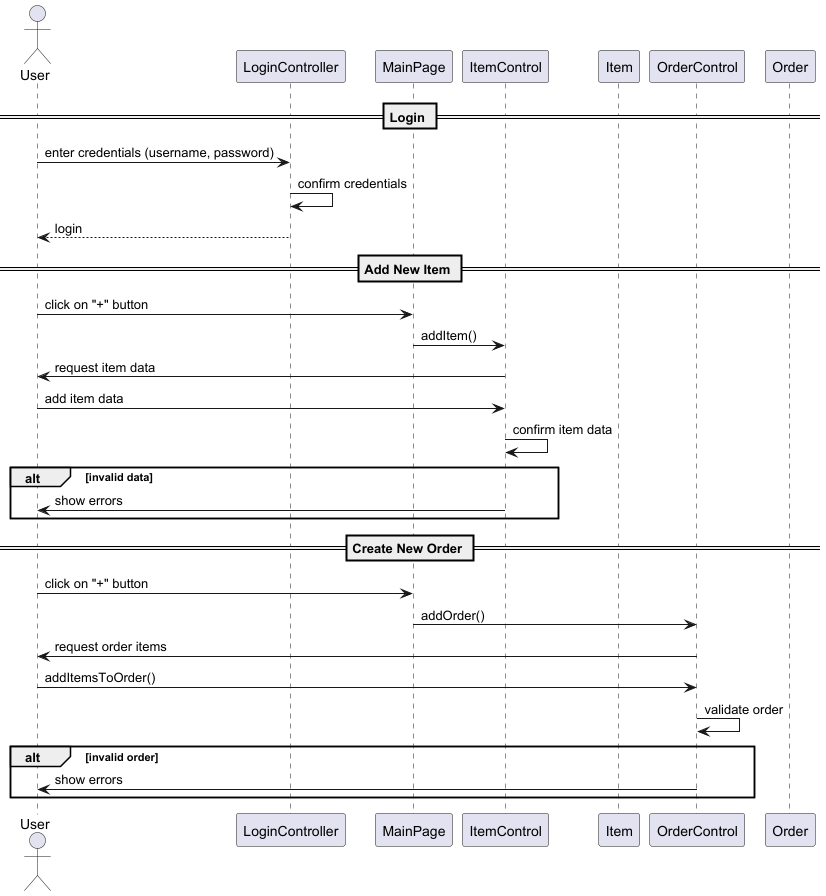

The diagram above was rendered by PlantUML. Its source (embedded in the PNG):
@startuml
actor User

participant "LoginController" as Login
participant "MainPage" as Main
participant "ItemControl" as IC
participant "Item" as Item
participant "OrderControl" as OC
participant "Order" as Order

== Login ==
User -> Login : enter credentials (username, password)
Login -> Login : confirm credentials
Login --> User : login

== Add New Item ==
User -> Main : click on "+" button
Main -> IC : addItem()
IC -> User : request item data
User -> IC : add item data
IC -> IC : confirm item data
alt invalid data
    IC -> User : show errors
end

== Create New Order ==
User -> Main : click on "+" button
Main -> OC : addOrder()
OC -> User : request order items
User -> OC : addItemsToOrder()
OC -> OC : validate order
alt invalid order
    OC -> User : show errors
end

@enduml